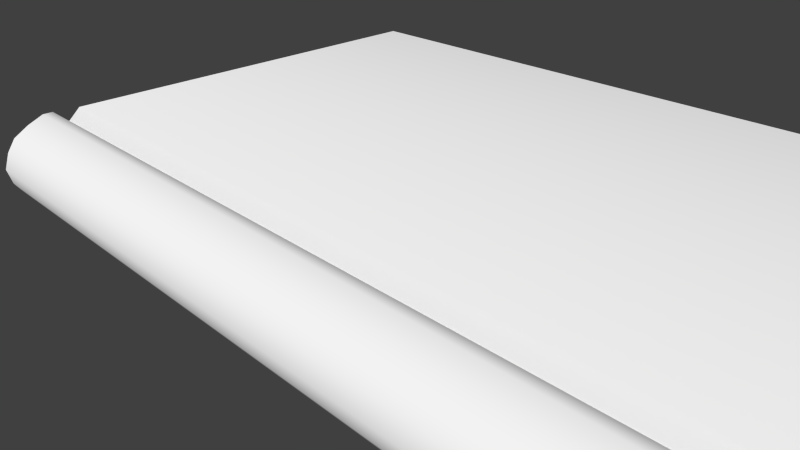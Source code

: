 # Source: book.blend  (saved by Blender 2.71.0; exported with 4.5.12 LTS)
import bpy
from mathutils import Matrix  # noqa: F401  (used for matrix-valued properties, if any)

bpy.ops.wm.read_factory_settings(use_empty=True)
scene = bpy.context.scene
scene.name = 'Scene'

# ---- collections
col_collection_1 = bpy.data.collections.new('Collection 1'); scene.collection.children.link(col_collection_1)

# ---- materials (node trees are filled in below, after node groups)
mat_bookcover = bpy.data.materials.new('BookCover')
mat_bookcover.alpha_threshold = 0.0
mat_bookcover.use_transparent_shadow = False
mat_bookcover.diffuse_color = (1.0, 1.0, 1.0, 1.0)
mat_bookcover.specular_color = (0.0, 0.0, 0.0)
mat_bookcover.roughness = 0.5
mat_bookcover.line_color = (0.0, 0.0, 0.0, 1.0)

# ---- material node trees

# ---- world
world_world = bpy.data.worlds.new('World'); scene.world = world_world
world_world.color = (0.05088, 0.05088, 0.05088)
world_world.use_sun_shadow = False
world_world.sun_shadow_jitter_overblur = 0.0
world_world.cycles.sampling_method = 'MANUAL'
world_world.cycles.sample_map_resolution = 256

# ---- cameras
cam_camera = bpy.data.cameras.new('Camera')
cam_camera.clip_end = 100.0
cam_camera.lens = 35.0
cam_camera.sensor_width = 32.0
cam_camera.sensor_height = 18.0
cam_camera.ortho_scale = 7.314
cam_camera.dof.focus_distance = 0.0
cam_camera.dof.aperture_fstop = 128.0

# ---- meshes
me_book = bpy.data.meshes.new('Book')
me_book.from_pydata([(-5.794, -1.804, -0.7098), (-5.794, 6.074, -0.7098), (6.17, 6.074, -0.7098), (6.17, -1.804, -0.7098), (-5.794, -2.102, -0.3068), (-5.794, 6.074, -0.3068), (6.17, 6.074, -0.3068), (6.17, -2.102, -0.3068), (-5.794, 2.181, -0.06187), (-5.794, 4.751, -0.06187), (-5.794, 4.751, -0.7098), (-5.794, 2.48, -0.7098), (6.17, 4.751, -0.06187), (6.17, 2.181, -0.06187), (6.17, 2.48, -0.7098), (6.17, 4.751, -0.7098), (-6.106, 6.035, 0.4252), (-6.106, -0.9809, 0.4252), (6.378, -0.9809, 0.4251), (6.378, 6.035, 0.4251), (-6.106, 6.035, 0.1745), (-6.106, -0.9809, 0.1745), (6.378, -0.9809, 0.1745), (6.378, 6.035, 0.1745), (-6.106, -1.182, 0.2378), (6.378, -1.182, 0.2378), (-6.106, -1.182, -0.01282), (6.378, -1.182, -0.01284), (-6.106, -1.282, 0.2743), (6.378, -1.282, 0.2742), (-6.106, -1.282, 0.006224), (6.378, -1.282, 0.006203), (-6.106, -1.423, 0.4477), (6.378, -1.423, 0.4477), (-6.106, -1.423, 0.1796), (6.378, -1.423, 0.1796), (-6.106, -1.587, 0.4477), (6.378, -1.587, 0.4477), (-6.106, -1.587, 0.1796), (6.378, -1.587, 0.1796), (-6.106, -1.848, 0.3331), (6.378, -1.848, 0.3331), (-6.106, -1.848, 0.0651), (6.378, -1.848, 0.06508), (-6.106, -2.1, 0.1766), (6.378, -2.1, 0.1766), (-6.106, -1.933, 0.04168), (6.378, -1.933, 0.04166), (-6.106, -2.239, -0.02851), (6.378, -2.239, -0.02853), (-6.106, -1.999, -0.05457), (6.378, -1.999, -0.05459), (-6.104, -2.329, -0.2874), (6.38, -2.329, -0.2874), (-6.104, -2.065, -0.2835), (6.38, -2.065, -0.2835), (6.382, 6.265, -1.0), (6.382, -1.0, -1.0), (-6.102, -1.0, -1.0), (-6.102, 6.265, -1.0), (6.382, 6.265, -0.7493), (6.382, -1.0, -0.7493), (-6.102, -1.0, -0.7493), (-6.102, 6.265, -0.7493), (6.382, -1.201, -0.8127), (-6.102, -1.201, -0.8127), (6.382, -1.201, -0.562), (-6.102, -1.201, -0.562), (6.382, -1.304, -0.8491), (-6.102, -1.304, -0.8491), (6.382, -1.304, -0.5811), (-6.102, -1.304, -0.5811), (6.382, -1.444, -1.023), (-6.102, -1.444, -1.023), (6.382, -1.444, -0.7545), (-6.102, -1.444, -0.7545), (6.382, -1.608, -1.023), (-6.102, -1.608, -1.023), (6.382, -1.608, -0.7545), (-6.102, -1.608, -0.7545), (6.382, -1.869, -0.908), (-6.102, -1.869, -0.908), (6.382, -1.883, -0.6989), (-6.102, -1.883, -0.6989), (6.382, -2.121, -0.7514), (-6.102, -2.121, -0.7514), (6.382, -1.941, -0.6159), (-6.102, -1.941, -0.6159), (6.382, -2.26, -0.5463), (-6.102, -2.26, -0.5463), (6.382, -2.055, -0.4645), (-6.102, -2.055, -0.4645)], [], [(9, 5, 1, 10), (5, 6, 2, 1), (13, 7, 3, 14), (7, 4, 0, 3), (10, 1, 2, 15), (12, 6, 5, 9), (4, 8, 11, 0), (8, 9, 10, 11), (6, 12, 15, 2), (12, 13, 14, 15), (0, 11, 14, 3), (11, 10, 15, 14), (7, 13, 8, 4), (13, 12, 9, 8), (16, 17, 18, 19), (20, 23, 22, 21), (16, 20, 21, 17), (21, 22, 27, 26), (18, 22, 23, 19), (20, 16, 19, 23), (26, 27, 31, 30), (22, 18, 25, 27), (17, 21, 26, 24), (18, 17, 24, 25), (30, 31, 35, 34), (27, 25, 29, 31), (24, 26, 30, 28), (25, 24, 28, 29), (34, 35, 39, 38), (31, 29, 33, 35), (28, 30, 34, 32), (29, 28, 32, 33), (38, 39, 43, 42), (35, 33, 37, 39), (32, 34, 38, 36), (33, 32, 36, 37), (42, 43, 47, 46), (39, 37, 41, 43), (36, 38, 42, 40), (37, 36, 40, 41), (46, 47, 51, 50), (43, 41, 45, 47), (40, 42, 46, 44), (41, 40, 44, 45), (50, 51, 55, 54), (47, 45, 49, 51), (44, 46, 50, 48), (45, 44, 48, 49), (51, 49, 53, 55), (48, 50, 54, 52), (49, 48, 52, 53), (56, 57, 58, 59), (60, 63, 62, 61), (56, 60, 61, 57), (61, 62, 67, 66), (58, 62, 63, 59), (60, 56, 59, 63), (66, 67, 71, 70), (62, 58, 65, 67), (57, 61, 66, 64), (58, 57, 64, 65), (70, 71, 75, 74), (67, 65, 69, 71), (64, 66, 70, 68), (65, 64, 68, 69), (74, 75, 79, 78), (71, 69, 73, 75), (68, 70, 74, 72), (69, 68, 72, 73), (78, 79, 83, 82), (75, 73, 77, 79), (72, 74, 78, 76), (73, 72, 76, 77), (82, 83, 87, 86), (79, 77, 81, 83), (76, 78, 82, 80), (77, 76, 80, 81), (86, 87, 91, 90), (83, 81, 85, 87), (80, 82, 86, 84), (81, 80, 84, 85), (88, 90, 55, 53), (87, 85, 89, 91), (84, 86, 90, 88), (85, 84, 88, 89), (91, 89, 52, 54), (90, 91, 54, 55), (89, 88, 53, 52)])
me_book.polygons.foreach_set('use_smooth', [True] * 88)
_k = set([(0, 11), (1, 2), (1, 10), (2, 6), (2, 15), (3, 14), (4, 8), (5, 6), (5, 9), (6, 12), (7, 13), (8, 9), (10, 11), (12, 13), (14, 15), (16, 17), (16, 19), (17, 24), (18, 19), (18, 25), (20, 21), (20, 23), (21, 26), (22, 23), (22, 27), (24, 28), (25, 29), (26, 30), (27, 31), (28, 32), (29, 33), (30, 34), (31, 35), (32, 36), (33, 37), (34, 38), (35, 39), (36, 40), (37, 41), (38, 42), (39, 43), (40, 44), (41, 45), (42, 46), (43, 47), (44, 48), (45, 49), (46, 50), (47, 51), (48, 52), (49, 53), (50, 54), (51, 55), (52, 89), (53, 88), (54, 91), (55, 90), (56, 57), (56, 59), (57, 64), (58, 59), (58, 65), (60, 61), (60, 63), (61, 66), (62, 63), (62, 67), (64, 68), (65, 69), (66, 70), (67, 71), (68, 72), (69, 73), (70, 74), (71, 75), (72, 76), (73, 77), (74, 78), (75, 79), (76, 80), (77, 81), (78, 82), (79, 83), (80, 84), (81, 85), (82, 86), (83, 87), (84, 88), (85, 89), (86, 90), (87, 91)])
me_book.attributes.new('sharp_edge', 'BOOLEAN', 'EDGE').data.foreach_set('value', [ (min(e.vertices), max(e.vertices)) in _k for e in me_book.edges])
_uv = me_book.uv_layers.new(name='UVMap')
_uv.uv.foreach_set('vector', [0.7527, 0.4215, 0.7294, 0.416, 0.7294, 0.4012, 0.7527, 0.4012, 0.7294, 0.416, 0.2922, 0.4159, 0.2922, 0.4012, 0.7294, 0.4012, 0.1858, 0.4215, 0.04598, 0.4159, 0.04598, 0.4012, 0.1858, 0.4012, 0.9938, 0.2282, 0.6311, 0.2282, 0.6311, 0.216, 0.9938, 0.216, 0.6311, 0.03067, 0.6311, 0.01127, 0.9938, 0.01127, 0.9938, 0.03067, 0.2915, 0.4329, 0.3223, 0.4329, 0.3223, 0.9941, 0.2915, 0.9941, 0.9756, 0.416, 0.8357, 0.4215, 0.8357, 0.4012, 0.9756, 0.4013, 0.8357, 0.4215, 0.7527, 0.4215, 0.7527, 0.4012, 0.8357, 0.4012, 0.2922, 0.4159, 0.2688, 0.4215, 0.2688, 0.4012, 0.2922, 0.4012, 0.2688, 0.4215, 0.1858, 0.4215, 0.1858, 0.4012, 0.2688, 0.4012, 0.6311, 0.2156, 0.6311, 0.09954, 0.9938, 0.09954, 0.9938, 0.2156, 0.6311, 0.09954, 0.6311, 0.03067, 0.9938, 0.03067, 0.9938, 0.09954, 0.005247, 0.4329, 0.1849, 0.4329, 0.1849, 0.9941, 0.005247, 0.9941, 0.1849, 0.4329, 0.2915, 0.4329, 0.2915, 0.9941, 0.1849, 0.9941, 0.987, 0.9859, 0.6831, 0.9859, 0.6831, 0.4638, 0.987, 0.4638, 0.01218, 0.3489, 0.01218, 0.01309, 0.2076, 0.01309, 0.2076, 0.3489, 0.987, 0.9859, 0.987, 0.9964, 0.6831, 0.9964, 0.6831, 0.9859, 0.2076, 0.3489, 0.2076, 0.01309, 0.215, 0.01309, 0.215, 0.3489, 0.6831, 0.4638, 0.6831, 0.4533, 0.987, 0.4533, 0.987, 0.4638, 0.9974, 0.9859, 0.987, 0.9859, 0.987, 0.4638, 0.9974, 0.4638, 0.215, 0.3489, 0.215, 0.01309, 0.2209, 0.01305, 0.2209, 0.3489, 0.5363, 0.2458, 0.5449, 0.2432, 0.541, 0.2542, 0.5284, 0.2544, 0.9801, 0.2435, 0.9885, 0.2455, 0.9972, 0.2541, 0.984, 0.2538, 0.5449, 0.2432, 0.9801, 0.2435, 0.984, 0.2538, 0.541, 0.2542, 0.2209, 0.3489, 0.2209, 0.01305, 0.2269, 0.01305, 0.2269, 0.3489, 0.5284, 0.2544, 0.541, 0.2542, 0.5421, 0.2601, 0.5289, 0.2586, 0.984, 0.2538, 0.9972, 0.2541, 0.9968, 0.2585, 0.9827, 0.26, 0.541, 0.2542, 0.984, 0.2538, 0.9827, 0.26, 0.5421, 0.2601, 0.2269, 0.3489, 0.2269, 0.01305, 0.2328, 0.01302, 0.2328, 0.3489, 0.5289, 0.2586, 0.5421, 0.2601, 0.5471, 0.2678, 0.5358, 0.2663, 0.9827, 0.26, 0.9968, 0.2585, 0.9894, 0.2671, 0.9772, 0.2689, 0.5421, 0.2601, 0.9827, 0.26, 0.9772, 0.2689, 0.5471, 0.2678, 0.2328, 0.3489, 0.2328, 0.01302, 0.2404, 0.01302, 0.2404, 0.3489, 0.5358, 0.2663, 0.5471, 0.2678, 0.5474, 0.2752, 0.5348, 0.2758, 0.9772, 0.2689, 0.9894, 0.2671, 0.9899, 0.2764, 0.9776, 0.276, 0.5471, 0.2678, 0.9772, 0.2689, 0.9776, 0.276, 0.5474, 0.2752, 0.2404, 0.3489, 0.2404, 0.01302, 0.2463, 0.01298, 0.2463, 0.3488, 0.5348, 0.2758, 0.5474, 0.2752, 0.5458, 0.2857, 0.5346, 0.2918, 0.9776, 0.276, 0.9899, 0.2764, 0.9902, 0.2922, 0.9791, 0.2861, 0.5474, 0.2752, 0.9776, 0.276, 0.9791, 0.2861, 0.5458, 0.2857, 0.2463, 0.3488, 0.2463, 0.01298, 0.2522, 0.01295, 0.2522, 0.3488, 0.5346, 0.2918, 0.5458, 0.2857, 0.5463, 0.2966, 0.5367, 0.2957, 0.9791, 0.2861, 0.9902, 0.2922, 0.9881, 0.2962, 0.9786, 0.2972, 0.5458, 0.2857, 0.9791, 0.2861, 0.9786, 0.2972, 0.5463, 0.2966, 0.2522, 0.3488, 0.2522, 0.01295, 0.2586, 0.01289, 0.2586, 0.3487, 0.5367, 0.2957, 0.5463, 0.2966, 0.5464, 0.3057, 0.536, 0.3019, 0.9786, 0.2972, 0.9881, 0.2962, 0.9889, 0.3023, 0.9786, 0.3061, 0.5463, 0.2966, 0.9786, 0.2972, 0.9786, 0.3061, 0.5464, 0.3057, 0.536, 0.3019, 0.5464, 0.3057, 0.5473, 0.3158, 0.5354, 0.3151, 0.9786, 0.3061, 0.9889, 0.3023, 0.9894, 0.3153, 0.9775, 0.3158, 0.5464, 0.3057, 0.9786, 0.3061, 0.9775, 0.3158, 0.5473, 0.3158, 0.6475, 0.9834, 0.3436, 0.9834, 0.3436, 0.4612, 0.6475, 0.4612, 0.5043, 0.01272, 0.5043, 0.3486, 0.3088, 0.3486, 0.3088, 0.01271, 0.6475, 0.9834, 0.6475, 0.9939, 0.3436, 0.9939, 0.3436, 0.9834, 0.3088, 0.01271, 0.3088, 0.3486, 0.3014, 0.3486, 0.3014, 0.01271, 0.3436, 0.4612, 0.3436, 0.4508, 0.6475, 0.4508, 0.6475, 0.4612, 0.6579, 0.9834, 0.6475, 0.9834, 0.6475, 0.4612, 0.6579, 0.4612, 0.3014, 0.01271, 0.3014, 0.3486, 0.2956, 0.3486, 0.2956, 0.01275, 0.9886, 0.3862, 0.9802, 0.3887, 0.9839, 0.3778, 0.9964, 0.3776, 0.5446, 0.3887, 0.5363, 0.3868, 0.5277, 0.3782, 0.5407, 0.3785, 0.9802, 0.3887, 0.5446, 0.3887, 0.5407, 0.3785, 0.9839, 0.3778, 0.2956, 0.01275, 0.2956, 0.3486, 0.2896, 0.3486, 0.2896, 0.01275, 0.9964, 0.3776, 0.9839, 0.3778, 0.9829, 0.3719, 0.9959, 0.3733, 0.5407, 0.3785, 0.5277, 0.3782, 0.5281, 0.3737, 0.542, 0.3722, 0.9839, 0.3778, 0.5407, 0.3785, 0.542, 0.3722, 0.9829, 0.3719, 0.2896, 0.01275, 0.2896, 0.3486, 0.2837, 0.3486, 0.2837, 0.01277, 0.9959, 0.3733, 0.9829, 0.3719, 0.9779, 0.3642, 0.9891, 0.3657, 0.542, 0.3722, 0.5281, 0.3737, 0.5353, 0.3652, 0.5474, 0.3634, 0.9829, 0.3719, 0.542, 0.3722, 0.5474, 0.3634, 0.9779, 0.3642, 0.2837, 0.01277, 0.2837, 0.3486, 0.2761, 0.3486, 0.2762, 0.01277, 0.9891, 0.3657, 0.9779, 0.3642, 0.9777, 0.3568, 0.9902, 0.3563, 0.5474, 0.3634, 0.5353, 0.3652, 0.5348, 0.356, 0.5471, 0.3563, 0.9779, 0.3642, 0.5474, 0.3634, 0.5471, 0.3563, 0.9777, 0.3568, 0.2762, 0.01277, 0.2761, 0.3486, 0.2703, 0.3487, 0.2703, 0.01281, 0.9902, 0.3563, 0.9777, 0.3568, 0.9794, 0.3462, 0.9878, 0.3411, 0.5471, 0.3563, 0.5348, 0.356, 0.5369, 0.3409, 0.5453, 0.3461, 0.9777, 0.3568, 0.5471, 0.3563, 0.5453, 0.3461, 0.9794, 0.3462, 0.2703, 0.01281, 0.2703, 0.3487, 0.2644, 0.3487, 0.2644, 0.01283, 0.9878, 0.3411, 0.9794, 0.3462, 0.9787, 0.335, 0.9889, 0.336, 0.5453, 0.3461, 0.5369, 0.3409, 0.5358, 0.3357, 0.546, 0.3347, 0.9794, 0.3462, 0.5453, 0.3461, 0.546, 0.3347, 0.9787, 0.335, 0.5467, 0.3255, 0.5357, 0.3252, 0.5354, 0.3151, 0.5473, 0.3158, 0.9889, 0.336, 0.9787, 0.335, 0.978, 0.3258, 0.989, 0.3255, 0.546, 0.3347, 0.5358, 0.3357, 0.5357, 0.3252, 0.5467, 0.3255, 0.9787, 0.335, 0.546, 0.3347, 0.5467, 0.3255, 0.978, 0.3258, 0.989, 0.3255, 0.978, 0.3258, 0.9775, 0.3158, 0.9894, 0.3153, 0.2644, 0.01283, 0.2644, 0.3487, 0.2586, 0.3487, 0.2586, 0.01289, 0.978, 0.3258, 0.5467, 0.3255, 0.5473, 0.3158, 0.9775, 0.3158])
me_book.materials.append(mat_bookcover)
me_book.use_remesh_preserve_volume = False
me_book.use_remesh_preserve_attributes = False
me_book.use_mirror_vertex_groups = False
me_book.update()
arm_armature = bpy.data.armatures.new('Armature')  # bones are not reproduced

# ---- objects
ob_armature = bpy.data.objects.new('Armature', arm_armature)
ob_cube = bpy.data.objects.new('Cube', me_book)
ob_camera = bpy.data.objects.new('Camera', cam_camera)

# ---- transforms, parenting, visibility, modifiers, constraints
ob_armature.location = (0.0, -3.856, 0.0)
ob_armature.rotation_euler = (4.712, -0.0, 0.0)
ob_armature.lineart.crease_threshold = 0.0
ob_cube.parent = ob_armature
ob_cube.matrix_parent_inverse = Matrix(((1.0, 0.0, 0.0, 0.0), (0.0, 2.396e-06, -1.0, 9.24e-06), (0.0, 1.0, 2.396e-06, 3.856), (0.0, 0.0, 0.0, 1.0)))
ob_cube.location = (0.0, 0.0, 0.3279)
ob_cube.lock_rotations_4d = False
ob_cube.empty_display_type = 'ARROWS'
ob_cube.lineart.crease_threshold = 0.0
_vg = ob_cube.vertex_groups.new(name='Bone')
for _i, _w in zip([0, 1, 2, 3, 4, 5, 6, 7, 8, 9, 10, 11, 12, 13, 14, 15, 16, 17, 18, 20, 21, 22, 24, 25, 26, 27, 28, 29, 30, 31, 32, 33, 34, 35, 36, 37, 38, 39, 40, 41, 42, 43, 44, 45, 46, 47, 48, 49, 50, 51, 52, 53, 54, 55, 56, 57, 58, 59, 60, 61, 62, 63, 64, 65, 66, 67, 68, 69, 70, 71, 72, 73, 74, 75, 76, 77, 78, 79, 80, 81, 82, 83, 84, 85, 86, 87, 88, 89, 90, 91], [1.0, 1.0, 1.0, 1.0, 1.0, 1.0, 1.0, 1.0, 1.0, 1.0, 1.0, 1.0, 1.0, 1.0, 1.0, 1.0, 0.004302, 0.0, 0.0, 0.004619, 0.0, 0.0, 0.387, 0.5916, 0.8697, 0.7201, 0.3968, 0.4, 0.922, 0.7105, 1.0, 1.0, 1.0, 1.0, 1.0, 1.0, 1.0, 1.0, 1.0, 1.0, 1.0, 1.0, 1.0, 1.0, 1.0, 1.0, 1.0, 1.0, 1.0, 1.0, 1.0, 1.0, 1.0, 1.0, 1.0, 1.0, 1.0, 1.0, 1.0, 1.0, 1.0, 1.0, 1.0, 1.0, 1.0, 1.0, 1.0, 1.0, 1.0, 1.0, 1.0, 1.0, 1.0, 1.0, 1.0, 1.0, 1.0, 1.0, 1.0, 1.0, 1.0, 1.0, 1.0, 1.0, 1.0, 1.0, 1.0, 1.0, 1.0, 1.0]): _vg.add([_i], _w, 'REPLACE')
_vg = ob_cube.vertex_groups.new(name='Bone.001')
for _i, _w in zip([0, 2, 3, 4, 6, 7, 8, 9, 14, 15, 16, 17, 18, 19, 20, 21, 22, 23, 24, 25, 26, 27, 28, 29, 30, 31, 32, 33, 34, 35, 36, 37, 38, 39, 40, 41, 42, 43, 44, 45, 46, 47, 48, 49, 50, 51, 52, 53, 54, 55, 56, 57, 58, 59, 60, 61, 62, 63, 64, 65, 66, 67, 68, 69, 70, 71, 72, 73, 74, 75, 76, 77, 78, 79, 80, 81, 82, 83, 84, 85, 86, 87, 88, 89, 90, 91], [0.0, 0.0, 0.0, 0.03409, 0.007005, 0.005565, 0.0, 0.0, 0.0, 0.0, 1.0, 1.0, 0.9826, 1.0, 1.0, 1.0, 1.0, 1.0, 1.0, 1.0, 1.0, 0.5856, 1.0, 1.0, 1.0, 0.6062, 1.0, 1.0, 1.0, 0.9896, 1.0, 1.0, 1.0, 0.9999, 1.0, 1.0, 1.0, 1.0, 0.9977, 0.6783, 1.0, 1.0, 0.4122, 0.01487, 0.6099, 0.6439, 0.06607, 0.0, 0.002805, 9.3e-05, 0.0, 0.0003663, 0.0, 0.0, 0.0, 0.0, 0.0, 0.0, 0.0, 0.0, 0.0, 0.0, 0.0, 0.0, 0.0, 0.0, 0.001783, 0.0, 0.0, 0.0, 0.006705, 0.0, 0.0, 0.0, 0.0, 0.0, 0.0, 0.0, 0.0, 0.0, 0.0, 0.0, 0.0, 0.0, 0.0, 0.0]): _vg.add([_i], _w, 'REPLACE')
_vg = ob_cube.vertex_groups.new(name='Bone.002')
for _i, _w in zip([0, 1, 2, 3, 4, 5, 6, 7, 8, 9, 10, 11, 12, 13, 14, 15, 16, 17, 18, 19, 20, 21, 22, 23, 24, 25, 26, 27, 28, 29, 30, 31, 32, 33, 34, 35, 36, 37, 38, 39, 40, 41, 42, 43, 44, 45, 46, 47, 48, 49, 50, 51, 52, 53, 54, 55, 56, 57, 58, 59, 60, 61, 62, 63, 64, 65, 66, 67, 68, 69, 70, 71, 72, 73, 74, 75, 76, 77, 78, 79, 80, 81, 82, 83, 84, 85, 86, 87, 88, 89, 90, 91], [0.0, 0.0, 0.0, 0.0, 0.0, 0.0, 0.0, 0.0, 0.0, 0.0, 0.0, 0.0, 0.0, 0.0, 0.0, 0.0, 1.003, 0.9761, 0.851, 0.9431, 1.003, 0.6233, 0.8482, 0.9436, 0.9682, 0.8415, 0.892, 0.8349, 0.9651, 0.8376, 0.9558, 0.8298, 0.959, 0.83, 0.956, 0.8179, 0.9573, 0.8242, 0.9504, 0.808, 0.9541, 0.8136, 0.9403, 0.789, 0.9513, 0.8021, 0.9355, 0.7827, 0.738, 0.6381, 0.8363, 0.7747, 0.0, 0.0, 0.0, 0.0, 0.0, 0.0, 0.0, 0.0, 0.0, 0.0, 0.0, 0.0, 0.0, 0.0, 0.0, 0.0, 0.0, 0.0, 0.0, 0.0, 0.0, 0.0, 0.0, 0.0, 0.0, 0.0, 0.0, 0.0, 0.0, 0.0, 0.0, 0.0, 0.0, 0.0, 0.0, 0.0, 0.0, 0.0, 0.0, 0.0]): _vg.add([_i], _w, 'REPLACE')
_m = ob_cube.modifiers.new('Armature', 'ARMATURE')
_m = ob_cube.modifiers.new('Armature.001', 'ARMATURE')
_m = ob_cube.modifiers.new('Armature.002', 'ARMATURE')
_m.object = ob_armature
ob_camera.location = (7.481, -6.508, 5.344)
ob_camera.rotation_euler = (1.109, 0.01082, 0.8149)
ob_camera.lock_rotations_4d = False
ob_camera.empty_display_type = 'ARROWS'
ob_camera.color = (0.0, 0.0, 0.0, 0.0)
ob_camera.display_type = 'WIRE'
ob_camera.lineart.crease_threshold = 0.0

# ---- collection membership
col_collection_1.objects.link(ob_armature)
col_collection_1.objects.link(ob_cube)
col_collection_1.objects.link(ob_camera)

# ---- scene / render settings (as saved in the file)
scene.camera = ob_camera
scene.frame_start = 1; scene.frame_end = 60; scene.frame_set(1)
scene.render.engine = 'BLENDER_EEVEE_NEXT'
scene.render.resolution_percentage = 50
scene.render.dither_intensity = 0.0
scene.cycles.use_denoising = False
scene.cycles.samples = 10
scene.cycles.sampling_pattern = 'TABULATED_SOBOL'
scene.cycles.light_sampling_threshold = 0.0
scene.cycles.use_adaptive_sampling = False
scene.cycles.use_light_tree = False
scene.cycles.blur_glossy = 0.0
scene.cycles.volume_bounces = 1
scene.cycles.pixel_filter_type = 'GAUSSIAN'
scene.cycles.sample_clamp_indirect = 0.0
scene.view_settings.view_transform = 'Standard'
bpy.context.view_layer.update()

# ---- added for rendering (the .blend has no usable light): sun
light_auto_sun = bpy.data.lights.new('AutoSun', 'SUN')
light_auto_sun.energy = 3.0
light_auto_sun.angle = 0.0523599
ob_auto_sun = bpy.data.objects.new('AutoSun', light_auto_sun)
scene.collection.objects.link(ob_auto_sun)
ob_auto_sun.rotation_euler = (0.872665, 0.174533, 0.523599)
bpy.context.view_layer.update()
